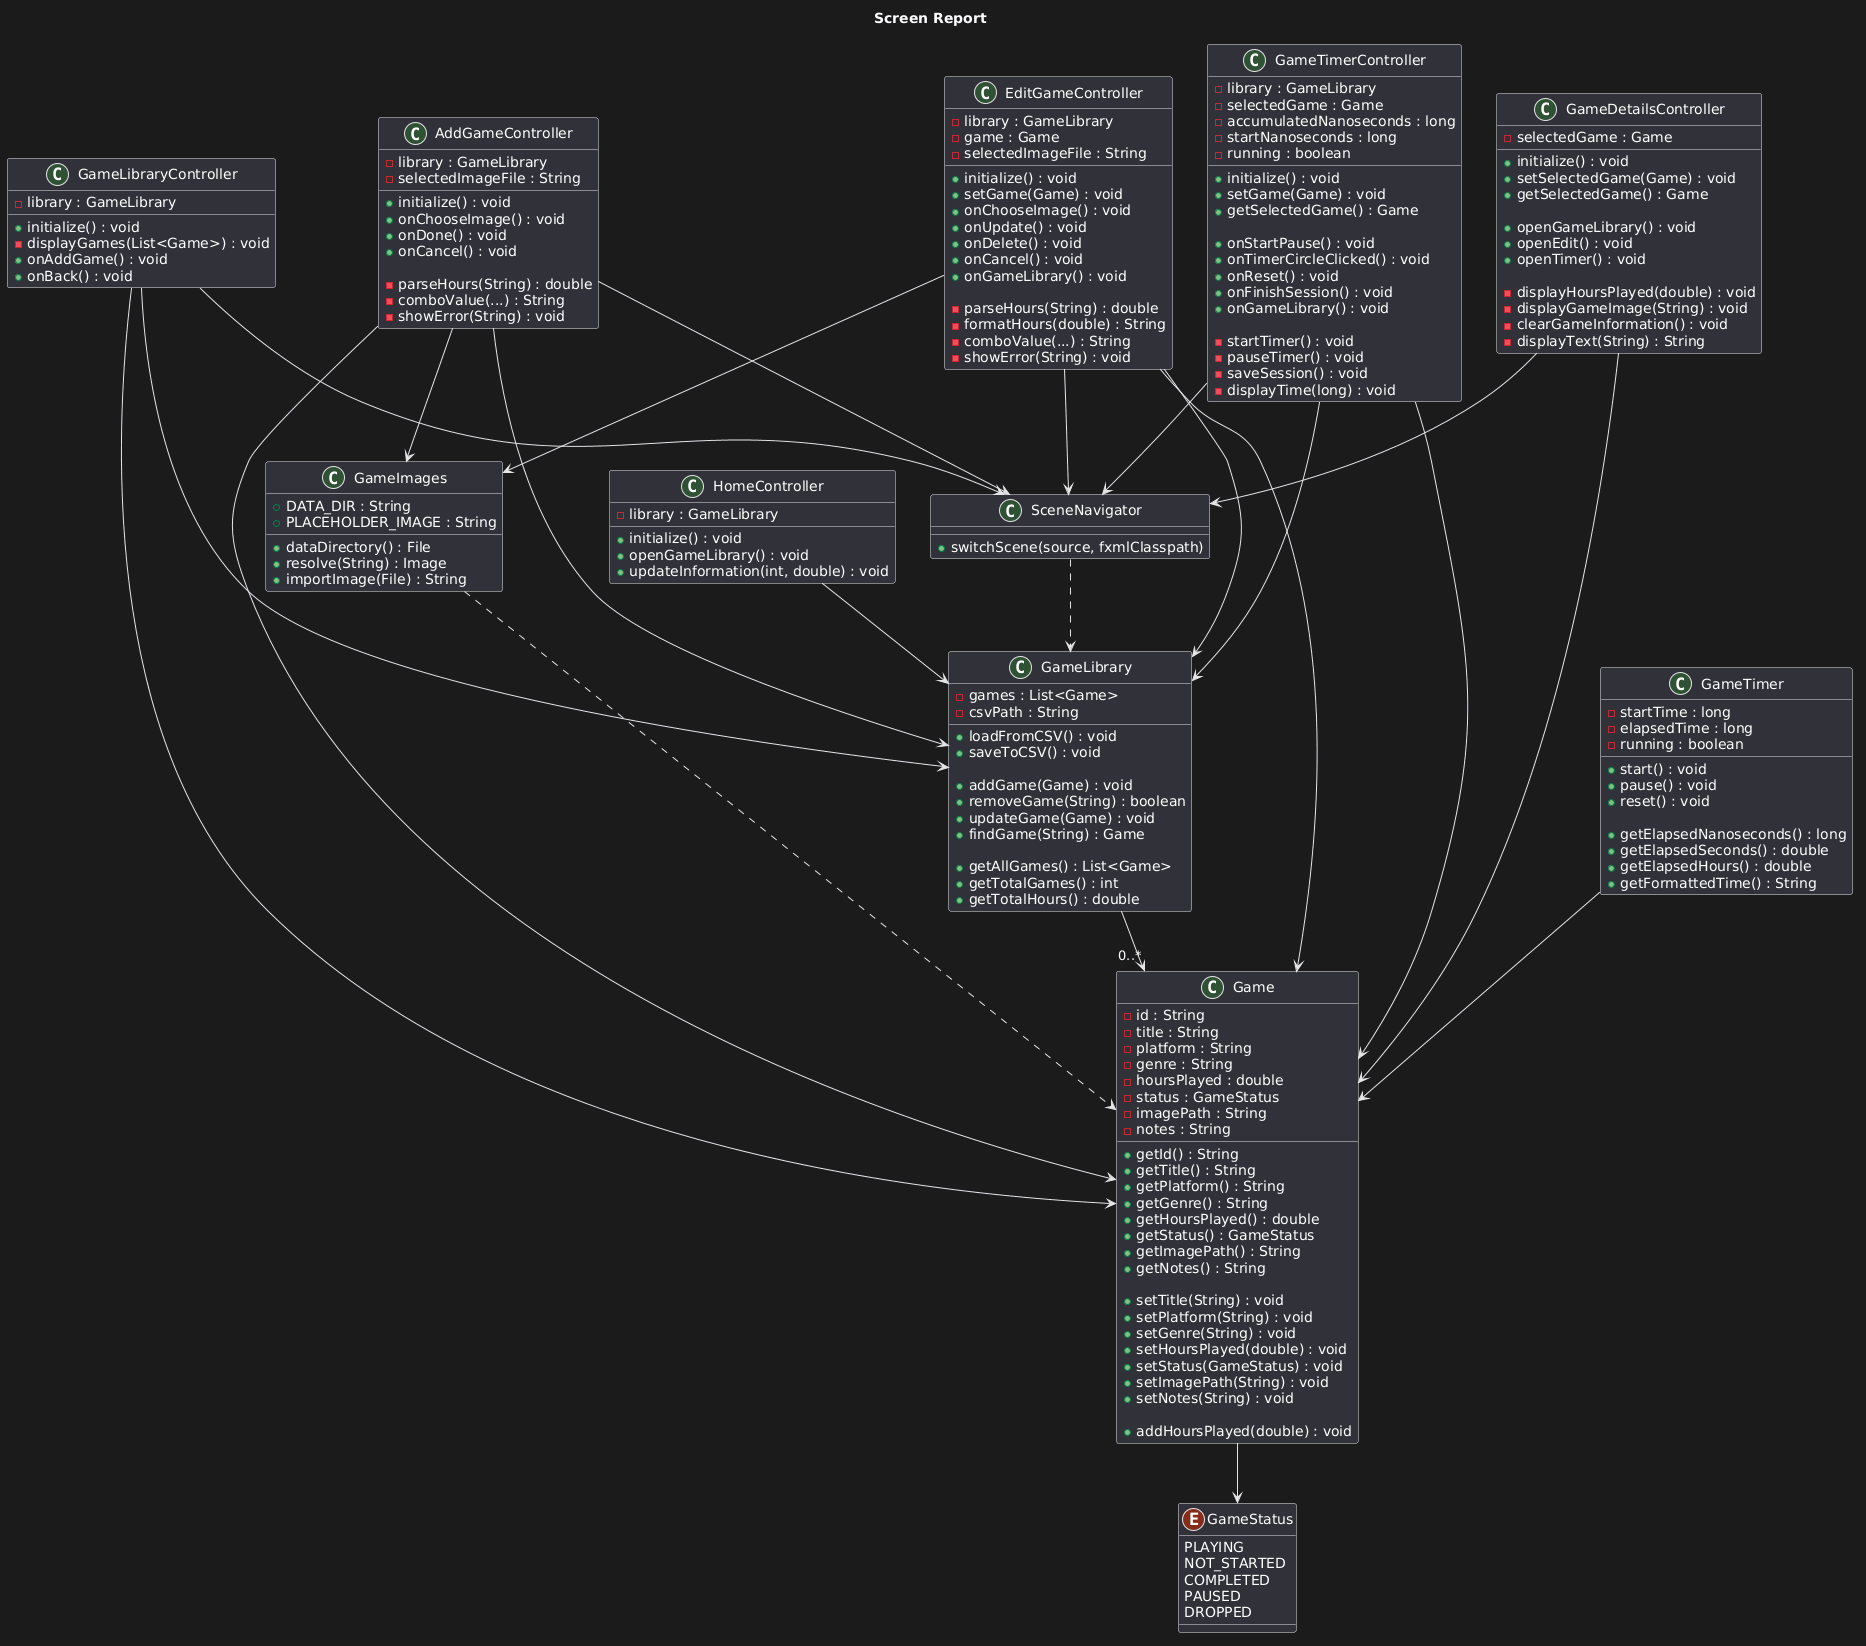

The diagram above was rendered by PlantUML. Its source (embedded in the PNG):
@startuml
title Screen Report
' ===================== MODELS =====================

class Game {
    - id : String
    - title : String
    - platform : String
    - genre : String
    - hoursPlayed : double
    - status : GameStatus
    - imagePath : String
    - notes : String

    + getId() : String
    + getTitle() : String
    + getPlatform() : String
    + getGenre() : String
    + getHoursPlayed() : double
    + getStatus() : GameStatus
    + getImagePath() : String
    + getNotes() : String

    + setTitle(String) : void
    + setPlatform(String) : void
    + setGenre(String) : void
    + setHoursPlayed(double) : void
    + setStatus(GameStatus) : void
    + setImagePath(String) : void
    + setNotes(String) : void

    + addHoursPlayed(double) : void
}

enum GameStatus {
    PLAYING
    NOT_STARTED
    COMPLETED
    PAUSED
    DROPPED
}

class GameLibrary {
    - games : List<Game>
    - csvPath : String

    + loadFromCSV() : void
    + saveToCSV() : void

    + addGame(Game) : void
    + removeGame(String) : boolean
    + updateGame(Game) : void
    + findGame(String) : Game

    + getAllGames() : List<Game>
    + getTotalGames() : int
    + getTotalHours() : double
}

class GameTimer {
    - startTime : long
    - elapsedTime : long
    - running : boolean

    + start() : void
    + pause() : void
    + reset() : void

    + getElapsedNanoseconds() : long
    + getElapsedSeconds() : double
    + getElapsedHours() : double
    + getFormattedTime() : String
}

GameLibrary --> "0..*" Game
Game --> GameStatus
GameTimer --> Game

' ===================== UTILITIES =====================

class SceneNavigator {
    + switchScene(source, fxmlClasspath)
}

class GameImages {
    + DATA_DIR : String
    + PLACEHOLDER_IMAGE : String

    + dataDirectory() : File
    + resolve(String) : Image
    + importImage(File) : String
}

SceneNavigator ..> GameLibrary
GameImages ..> Game

' ===================== CONTROLLERS =====================

class HomeController {
    - library : GameLibrary

    + initialize() : void
    + openGameLibrary() : void
    + updateInformation(int, double) : void
}

HomeController --> GameLibrary

class GameLibraryController {
    - library : GameLibrary

    + initialize() : void
    - displayGames(List<Game>) : void
    + onAddGame() : void
    + onBack() : void
}

GameLibraryController --> GameLibrary
GameLibraryController --> Game
GameLibraryController --> SceneNavigator

class AddGameController {
    - library : GameLibrary
    - selectedImageFile : String

    + initialize() : void
    + onChooseImage() : void
    + onDone() : void
    + onCancel() : void

    - parseHours(String) : double
    - comboValue(...) : String
    - showError(String) : void
}

AddGameController --> GameLibrary
AddGameController --> Game
AddGameController --> GameImages
AddGameController --> SceneNavigator

class EditGameController {
    - library : GameLibrary
    - game : Game
    - selectedImageFile : String

    + initialize() : void
    + setGame(Game) : void
    + onChooseImage() : void
    + onUpdate() : void
    + onDelete() : void
    + onCancel() : void
    + onGameLibrary() : void

    - parseHours(String) : double
    - formatHours(double) : String
    - comboValue(...) : String
    - showError(String) : void
}

EditGameController --> GameLibrary
EditGameController --> Game
EditGameController --> GameImages
EditGameController --> SceneNavigator

class GameDetailsController {
    - selectedGame : Game

    + initialize() : void
    + setSelectedGame(Game) : void
    + getSelectedGame() : Game

    + openGameLibrary() : void
    + openEdit() : void
    + openTimer() : void

    - displayHoursPlayed(double) : void
    - displayGameImage(String) : void
    - clearGameInformation() : void
    - displayText(String) : String
}

GameDetailsController --> Game
GameDetailsController --> SceneNavigator

class GameTimerController {
    - library : GameLibrary
    - selectedGame : Game
    - accumulatedNanoseconds : long
    - startNanoseconds : long
    - running : boolean

    + initialize() : void
    + setGame(Game) : void
    + getSelectedGame() : Game

    + onStartPause() : void
    + onTimerCircleClicked() : void
    + onReset() : void
    + onFinishSession() : void
    + onGameLibrary() : void

    - startTimer() : void
    - pauseTimer() : void
    - saveSession() : void
    - displayTime(long) : void
}

GameTimerController --> GameLibrary
GameTimerController --> Game
GameTimerController --> SceneNavigator
@enduml